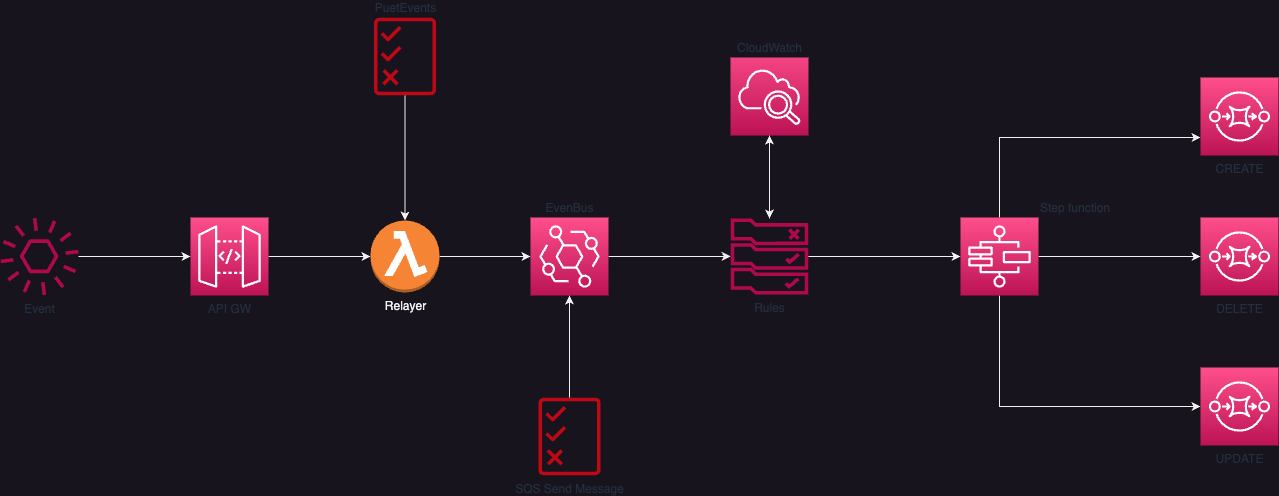

The diagram above was exported from draw.io. Its source (the exported page's mxGraphModel, read from the mxfile embedded in the PNG):
<mxGraphModel dx="978" dy="1389" grid="1" gridSize="10" guides="1" tooltips="1" connect="1" arrows="1" fold="1" page="1" pageScale="1" pageWidth="827" pageHeight="1169" math="0" shadow="0">
  <root>
    <mxCell id="0" />
    <mxCell id="1" parent="0" />
    <mxCell id="zt-2IiNJpwyzHjTgN1JV-4" style="edgeStyle=orthogonalEdgeStyle;rounded=0;orthogonalLoop=1;jettySize=auto;html=1;" parent="1" source="zt-2IiNJpwyzHjTgN1JV-1" target="zt-2IiNJpwyzHjTgN1JV-2" edge="1">
      <mxGeometry relative="1" as="geometry" />
    </mxCell>
    <mxCell id="zt-2IiNJpwyzHjTgN1JV-1" value="API GW" style="sketch=0;points=[[0,0,0],[0.25,0,0],[0.5,0,0],[0.75,0,0],[1,0,0],[0,1,0],[0.25,1,0],[0.5,1,0],[0.75,1,0],[1,1,0],[0,0.25,0],[0,0.5,0],[0,0.75,0],[1,0.25,0],[1,0.5,0],[1,0.75,0]];outlineConnect=0;fontColor=#232F3E;gradientColor=#FF4F8B;gradientDirection=north;fillColor=#BC1356;strokeColor=#ffffff;dashed=0;verticalLabelPosition=bottom;verticalAlign=top;align=center;html=1;fontSize=12;fontStyle=0;aspect=fixed;shape=mxgraph.aws4.resourceIcon;resIcon=mxgraph.aws4.api_gateway;" parent="1" vertex="1">
      <mxGeometry x="220" y="240" width="78" height="78" as="geometry" />
    </mxCell>
    <mxCell id="zt-2IiNJpwyzHjTgN1JV-5" style="edgeStyle=orthogonalEdgeStyle;rounded=0;orthogonalLoop=1;jettySize=auto;html=1;" parent="1" source="zt-2IiNJpwyzHjTgN1JV-2" target="zt-2IiNJpwyzHjTgN1JV-3" edge="1">
      <mxGeometry relative="1" as="geometry" />
    </mxCell>
    <mxCell id="zt-2IiNJpwyzHjTgN1JV-2" value="Relayer" style="outlineConnect=0;dashed=0;verticalLabelPosition=bottom;verticalAlign=top;align=center;html=1;shape=mxgraph.aws3.lambda_function;fillColor=#F58534;gradientColor=none;" parent="1" vertex="1">
      <mxGeometry x="400" y="243" width="69" height="72" as="geometry" />
    </mxCell>
    <mxCell id="zt-2IiNJpwyzHjTgN1JV-12" style="edgeStyle=orthogonalEdgeStyle;rounded=0;orthogonalLoop=1;jettySize=auto;html=1;" parent="1" source="zt-2IiNJpwyzHjTgN1JV-3" target="zt-2IiNJpwyzHjTgN1JV-11" edge="1">
      <mxGeometry relative="1" as="geometry" />
    </mxCell>
    <mxCell id="zt-2IiNJpwyzHjTgN1JV-3" value="EvenBus" style="sketch=0;points=[[0,0,0],[0.25,0,0],[0.5,0,0],[0.75,0,0],[1,0,0],[0,1,0],[0.25,1,0],[0.5,1,0],[0.75,1,0],[1,1,0],[0,0.25,0],[0,0.5,0],[0,0.75,0],[1,0.25,0],[1,0.5,0],[1,0.75,0]];outlineConnect=0;fontColor=#232F3E;gradientColor=#FF4F8B;gradientDirection=north;fillColor=#BC1356;strokeColor=#ffffff;dashed=0;verticalLabelPosition=top;verticalAlign=bottom;align=center;html=1;fontSize=12;fontStyle=0;aspect=fixed;shape=mxgraph.aws4.resourceIcon;resIcon=mxgraph.aws4.eventbridge;labelPosition=center;" parent="1" vertex="1">
      <mxGeometry x="560" y="240" width="78" height="78" as="geometry" />
    </mxCell>
    <mxCell id="zt-2IiNJpwyzHjTgN1JV-7" style="edgeStyle=orthogonalEdgeStyle;rounded=0;orthogonalLoop=1;jettySize=auto;html=1;" parent="1" source="zt-2IiNJpwyzHjTgN1JV-6" target="zt-2IiNJpwyzHjTgN1JV-2" edge="1">
      <mxGeometry relative="1" as="geometry" />
    </mxCell>
    <mxCell id="zt-2IiNJpwyzHjTgN1JV-6" value="PuetEvents" style="sketch=0;outlineConnect=0;fontColor=#232F3E;gradientColor=none;fillColor=#BF0816;strokeColor=none;dashed=0;verticalLabelPosition=top;verticalAlign=bottom;align=center;html=1;fontSize=12;fontStyle=0;aspect=fixed;pointerEvents=1;shape=mxgraph.aws4.permissions;labelPosition=center;" parent="1" vertex="1">
      <mxGeometry x="403.5" y="40" width="62" height="78" as="geometry" />
    </mxCell>
    <mxCell id="zt-2IiNJpwyzHjTgN1JV-9" style="edgeStyle=orthogonalEdgeStyle;rounded=0;orthogonalLoop=1;jettySize=auto;html=1;" parent="1" source="zt-2IiNJpwyzHjTgN1JV-8" target="zt-2IiNJpwyzHjTgN1JV-3" edge="1">
      <mxGeometry relative="1" as="geometry" />
    </mxCell>
    <mxCell id="zt-2IiNJpwyzHjTgN1JV-8" value="SQS Send Message" style="sketch=0;outlineConnect=0;fontColor=#232F3E;gradientColor=none;fillColor=#BF0816;strokeColor=none;dashed=0;verticalLabelPosition=bottom;verticalAlign=top;align=center;html=1;fontSize=12;fontStyle=0;aspect=fixed;pointerEvents=1;shape=mxgraph.aws4.permissions;" parent="1" vertex="1">
      <mxGeometry x="568" y="420" width="62" height="78" as="geometry" />
    </mxCell>
    <mxCell id="zt-2IiNJpwyzHjTgN1JV-14" value="" style="edgeStyle=orthogonalEdgeStyle;rounded=0;orthogonalLoop=1;jettySize=auto;html=1;" parent="1" source="zt-2IiNJpwyzHjTgN1JV-10" target="zt-2IiNJpwyzHjTgN1JV-11" edge="1">
      <mxGeometry relative="1" as="geometry" />
    </mxCell>
    <mxCell id="zt-2IiNJpwyzHjTgN1JV-10" value="CloudWatch" style="sketch=0;points=[[0,0,0],[0.25,0,0],[0.5,0,0],[0.75,0,0],[1,0,0],[0,1,0],[0.25,1,0],[0.5,1,0],[0.75,1,0],[1,1,0],[0,0.25,0],[0,0.5,0],[0,0.75,0],[1,0.25,0],[1,0.5,0],[1,0.75,0]];points=[[0,0,0],[0.25,0,0],[0.5,0,0],[0.75,0,0],[1,0,0],[0,1,0],[0.25,1,0],[0.5,1,0],[0.75,1,0],[1,1,0],[0,0.25,0],[0,0.5,0],[0,0.75,0],[1,0.25,0],[1,0.5,0],[1,0.75,0]];outlineConnect=0;fontColor=#232F3E;gradientColor=#F34482;gradientDirection=north;fillColor=#BC1356;strokeColor=#ffffff;dashed=0;verticalLabelPosition=top;verticalAlign=bottom;align=center;html=1;fontSize=12;fontStyle=0;aspect=fixed;shape=mxgraph.aws4.resourceIcon;resIcon=mxgraph.aws4.cloudwatch_2;labelPosition=center;" parent="1" vertex="1">
      <mxGeometry x="760" y="80" width="78" height="78" as="geometry" />
    </mxCell>
    <mxCell id="zt-2IiNJpwyzHjTgN1JV-13" style="edgeStyle=orthogonalEdgeStyle;rounded=0;orthogonalLoop=1;jettySize=auto;html=1;" parent="1" source="zt-2IiNJpwyzHjTgN1JV-11" target="zt-2IiNJpwyzHjTgN1JV-10" edge="1">
      <mxGeometry relative="1" as="geometry" />
    </mxCell>
    <mxCell id="XifUhYbbT5f24YMGYzxj-2" style="edgeStyle=orthogonalEdgeStyle;rounded=0;orthogonalLoop=1;jettySize=auto;html=1;" edge="1" parent="1" source="zt-2IiNJpwyzHjTgN1JV-11" target="XifUhYbbT5f24YMGYzxj-1">
      <mxGeometry relative="1" as="geometry" />
    </mxCell>
    <mxCell id="zt-2IiNJpwyzHjTgN1JV-11" value="Rules" style="sketch=0;outlineConnect=0;fontColor=#232F3E;gradientColor=none;fillColor=#B0084D;strokeColor=none;dashed=0;verticalLabelPosition=bottom;verticalAlign=top;align=center;html=1;fontSize=12;fontStyle=0;aspect=fixed;pointerEvents=1;shape=mxgraph.aws4.rule_2;" parent="1" vertex="1">
      <mxGeometry x="760" y="241" width="78" height="76" as="geometry" />
    </mxCell>
    <mxCell id="zt-2IiNJpwyzHjTgN1JV-17" style="edgeStyle=orthogonalEdgeStyle;rounded=0;orthogonalLoop=1;jettySize=auto;html=1;" parent="1" source="zt-2IiNJpwyzHjTgN1JV-16" target="zt-2IiNJpwyzHjTgN1JV-1" edge="1">
      <mxGeometry relative="1" as="geometry" />
    </mxCell>
    <mxCell id="zt-2IiNJpwyzHjTgN1JV-16" value="Event" style="sketch=0;outlineConnect=0;fontColor=#232F3E;gradientColor=none;fillColor=#B0084D;strokeColor=none;dashed=0;verticalLabelPosition=bottom;verticalAlign=top;align=center;html=1;fontSize=12;fontStyle=0;aspect=fixed;pointerEvents=1;shape=mxgraph.aws4.event;" parent="1" vertex="1">
      <mxGeometry x="30" y="240" width="78" height="78" as="geometry" />
    </mxCell>
    <mxCell id="XifUhYbbT5f24YMGYzxj-6" style="edgeStyle=orthogonalEdgeStyle;rounded=0;orthogonalLoop=1;jettySize=auto;html=1;" edge="1" parent="1" source="XifUhYbbT5f24YMGYzxj-1" target="XifUhYbbT5f24YMGYzxj-4">
      <mxGeometry relative="1" as="geometry" />
    </mxCell>
    <mxCell id="XifUhYbbT5f24YMGYzxj-7" style="edgeStyle=orthogonalEdgeStyle;rounded=0;orthogonalLoop=1;jettySize=auto;html=1;" edge="1" parent="1" source="XifUhYbbT5f24YMGYzxj-1" target="XifUhYbbT5f24YMGYzxj-3">
      <mxGeometry relative="1" as="geometry">
        <Array as="points">
          <mxPoint x="1029" y="160" />
        </Array>
      </mxGeometry>
    </mxCell>
    <mxCell id="XifUhYbbT5f24YMGYzxj-8" style="edgeStyle=orthogonalEdgeStyle;rounded=0;orthogonalLoop=1;jettySize=auto;html=1;entryX=0;entryY=0.5;entryDx=0;entryDy=0;entryPerimeter=0;" edge="1" parent="1" source="XifUhYbbT5f24YMGYzxj-1" target="XifUhYbbT5f24YMGYzxj-5">
      <mxGeometry relative="1" as="geometry">
        <Array as="points">
          <mxPoint x="1029" y="429" />
        </Array>
      </mxGeometry>
    </mxCell>
    <mxCell id="XifUhYbbT5f24YMGYzxj-1" value="Step function" style="sketch=0;points=[[0,0,0],[0.25,0,0],[0.5,0,0],[0.75,0,0],[1,0,0],[0,1,0],[0.25,1,0],[0.5,1,0],[0.75,1,0],[1,1,0],[0,0.25,0],[0,0.5,0],[0,0.75,0],[1,0.25,0],[1,0.5,0],[1,0.75,0]];outlineConnect=0;fontColor=#232F3E;gradientColor=#FF4F8B;gradientDirection=north;fillColor=#BC1356;strokeColor=#ffffff;dashed=0;verticalLabelPosition=top;verticalAlign=bottom;align=left;html=1;fontSize=12;fontStyle=0;aspect=fixed;shape=mxgraph.aws4.resourceIcon;resIcon=mxgraph.aws4.step_functions;labelPosition=right;" vertex="1" parent="1">
      <mxGeometry x="990" y="240" width="78" height="78" as="geometry" />
    </mxCell>
    <mxCell id="XifUhYbbT5f24YMGYzxj-3" value="CREATE" style="sketch=0;points=[[0,0,0],[0.25,0,0],[0.5,0,0],[0.75,0,0],[1,0,0],[0,1,0],[0.25,1,0],[0.5,1,0],[0.75,1,0],[1,1,0],[0,0.25,0],[0,0.5,0],[0,0.75,0],[1,0.25,0],[1,0.5,0],[1,0.75,0]];outlineConnect=0;fontColor=#232F3E;gradientColor=#FF4F8B;gradientDirection=north;fillColor=#BC1356;strokeColor=#ffffff;dashed=0;verticalLabelPosition=bottom;verticalAlign=top;align=center;html=1;fontSize=12;fontStyle=0;aspect=fixed;shape=mxgraph.aws4.resourceIcon;resIcon=mxgraph.aws4.sqs;" vertex="1" parent="1">
      <mxGeometry x="1230" y="100" width="78" height="78" as="geometry" />
    </mxCell>
    <mxCell id="XifUhYbbT5f24YMGYzxj-4" value="DELETE" style="sketch=0;points=[[0,0,0],[0.25,0,0],[0.5,0,0],[0.75,0,0],[1,0,0],[0,1,0],[0.25,1,0],[0.5,1,0],[0.75,1,0],[1,1,0],[0,0.25,0],[0,0.5,0],[0,0.75,0],[1,0.25,0],[1,0.5,0],[1,0.75,0]];outlineConnect=0;fontColor=#232F3E;gradientColor=#FF4F8B;gradientDirection=north;fillColor=#BC1356;strokeColor=#ffffff;dashed=0;verticalLabelPosition=bottom;verticalAlign=top;align=center;html=1;fontSize=12;fontStyle=0;aspect=fixed;shape=mxgraph.aws4.resourceIcon;resIcon=mxgraph.aws4.sqs;" vertex="1" parent="1">
      <mxGeometry x="1230" y="240" width="78" height="78" as="geometry" />
    </mxCell>
    <mxCell id="XifUhYbbT5f24YMGYzxj-5" value="UPDATE" style="sketch=0;points=[[0,0,0],[0.25,0,0],[0.5,0,0],[0.75,0,0],[1,0,0],[0,1,0],[0.25,1,0],[0.5,1,0],[0.75,1,0],[1,1,0],[0,0.25,0],[0,0.5,0],[0,0.75,0],[1,0.25,0],[1,0.5,0],[1,0.75,0]];outlineConnect=0;fontColor=#232F3E;gradientColor=#FF4F8B;gradientDirection=north;fillColor=#BC1356;strokeColor=#ffffff;dashed=0;verticalLabelPosition=bottom;verticalAlign=top;align=center;html=1;fontSize=12;fontStyle=0;aspect=fixed;shape=mxgraph.aws4.resourceIcon;resIcon=mxgraph.aws4.sqs;" vertex="1" parent="1">
      <mxGeometry x="1230" y="390" width="78" height="78" as="geometry" />
    </mxCell>
  </root>
</mxGraphModel>